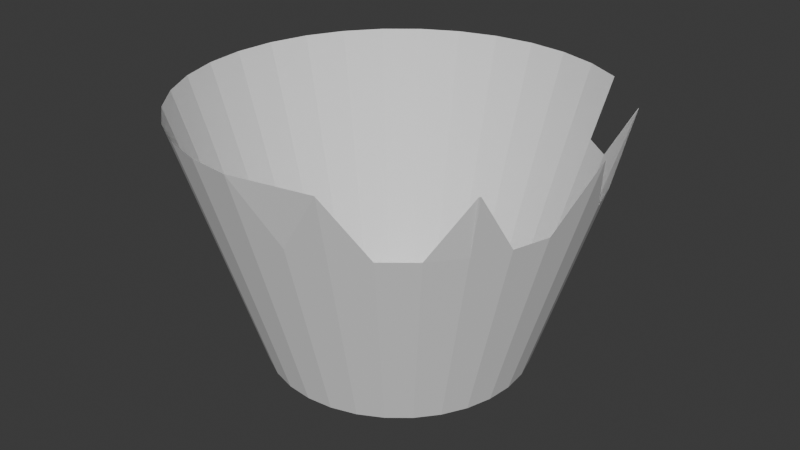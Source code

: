 # Source: Crown.blend  (saved by Blender 4.1.24; exported with 4.5.12 LTS)
import bpy
from mathutils import Matrix  # noqa: F401  (used for matrix-valued properties, if any)

bpy.ops.wm.read_factory_settings(use_empty=True)
scene = bpy.context.scene
scene.name = 'Scene'

# ---- collections
col_collection = bpy.data.collections.new('Collection'); scene.collection.children.link(col_collection)

# ---- world
world_world = bpy.data.worlds.new('World'); scene.world = world_world
world_world.use_nodes = True; world_world.node_tree.nodes.clear()
_N = world_world.node_tree.nodes; _L = world_world.node_tree.links
n0 = _N.new('ShaderNodeOutputWorld'); n0.name = 'World Output'; n0.location = (300, 300)
n1 = _N.new('ShaderNodeBackground'); n1.name = 'Background'; n1.location = (10, 300)
n1.inputs[0].default_value = (0.05088, 0.05088, 0.05088, 1.0)
_L.new(n1.outputs[0], n0.inputs[0])
n0.is_active_output = True
world_world.color = (0.05088, 0.05088, 0.05088)
world_world.use_sun_shadow = False
world_world.sun_shadow_jitter_overblur = 0.0

# ---- meshes
me_cylinder = bpy.data.meshes.new('Cylinder')
me_cylinder.from_pydata([(4.567e-09, 0.6228, 0.5248), (0.0, 1.0, 1.728), (0.1215, 0.6108, 0.5248), (0.1951, 0.9808, 1.728), (0.2383, 0.5754, 0.5248), (0.3827, 0.9239, 1.728), (0.346, 0.5178, 0.5248), (0.5556, 0.8315, 1.728), (0.4404, 0.4404, 0.5248), (0.8284, 0.5559, 1.726), (0.5178, 0.346, 0.5248), (0.8315, 0.5556, 1.728), (0.5754, 0.2383, 0.5248), (0.6108, 0.1215, 0.5248), (0.6228, 5.621e-09, 0.5248), (1.0, 0.0, 1.728), (0.6108, -0.1215, 0.5248), (0.5754, -0.2383, 0.5248), (0.5178, -0.346, 0.5248), (0.8315, -0.5556, 1.728), (0.4404, -0.4404, 0.5248), (0.8191, -0.5541, 1.722), (0.346, -0.5178, 0.5248), (0.3818, -0.9243, 1.728), (0.2383, -0.5754, 0.5248), (0.3827, -0.9239, 1.728), (0.1215, -0.6108, 0.5248), (0.3824, -0.9238, 1.728), (4.567e-09, -0.6228, 0.5248), (0.0, -1.0, 1.728), (-0.1215, -0.6108, 0.5248), (-0.1951, -0.9808, 1.728), (-0.2383, -0.5754, 0.5248), (-0.3827, -0.9239, 1.728), (-0.346, -0.5178, 0.5248), (-0.5556, -0.8315, 1.728), (-0.4404, -0.4404, 0.5248), (-0.7071, -0.7071, 1.728), (-0.5178, -0.346, 0.5248), (-0.8315, -0.5556, 1.728), (-0.5754, -0.2383, 0.5248), (-0.9239, -0.3827, 1.728), (-0.6108, -0.1215, 0.5248), (-0.9808, -0.1951, 1.728), (-0.6228, 5.621e-09, 0.5248), (-1.0, 0.0, 1.728), (-0.6108, 0.1215, 0.5248), (-0.9808, 0.1951, 1.728), (-0.5754, 0.2383, 0.5248), (-0.9239, 0.3827, 1.728), (-0.5178, 0.346, 0.5248), (-0.8315, 0.5556, 1.728), (-0.4404, 0.4404, 0.5248), (-0.7071, 0.7071, 1.728), (-0.346, 0.5178, 0.5248), (-0.5556, 0.8315, 1.728), (-0.2383, 0.5754, 0.5248), (-0.3827, 0.9239, 1.728), (-0.1215, 0.6108, 0.5248), (-0.1951, 0.9808, 1.728), (1.112e-09, 0.9081, 1.435), (0.1772, 0.8907, 1.435), (0.3475, 0.839, 1.435), (0.5045, 0.7551, 1.435), (0.6421, 0.6421, 1.435), (0.7551, 0.5045, 1.435), (0.839, 0.3475, 1.435), (0.8907, 0.1772, 1.435), (0.9081, 1.369e-09, 1.435), (0.8907, -0.1772, 1.435), (0.839, -0.3475, 1.435), (0.7551, -0.5045, 1.435), (0.6421, -0.6421, 1.435), (0.5045, -0.7551, 1.435), (0.3475, -0.839, 1.435), (0.1772, -0.8907, 1.435), (1.112e-09, -0.9081, 1.435), (-0.1772, -0.8907, 1.435), (-0.3475, -0.839, 1.435), (-0.5045, -0.7551, 1.435), (-0.6421, -0.6421, 1.435), (-0.7551, -0.5045, 1.435), (-0.839, -0.3475, 1.435), (-0.8907, -0.1772, 1.435), (-0.9081, 1.369e-09, 1.435), (-0.8907, 0.1772, 1.435), (-0.839, 0.3475, 1.435), (-0.7551, 0.5045, 1.435), (-0.6421, 0.6421, 1.435), (-0.5045, 0.7551, 1.435), (-0.3475, 0.839, 1.435), (-0.1772, 0.8907, 1.435)], [], [(60, 1, 3, 61), (61, 3, 5, 62), (62, 5, 7, 63), (64, 9, 11, 65), (65, 11, 66), (67, 15, 68), (68, 15, 69), (70, 19, 71), (71, 19, 21, 72), (73, 23, 25, 74), (74, 25, 27, 75), (75, 27, 29, 76), (76, 29, 31, 77), (77, 31, 33, 78), (78, 33, 35, 79), (79, 35, 37, 80), (80, 37, 39, 81), (81, 39, 41, 82), (82, 41, 43, 83), (83, 43, 45, 84), (84, 45, 47, 85), (85, 47, 49, 86), (86, 49, 51, 87), (87, 51, 53, 88), (88, 53, 55, 89), (89, 55, 57, 90), (90, 57, 59, 91), (91, 59, 1, 60), (0, 2, 4, 6, 8, 10, 12, 13, 14, 16, 17, 18, 20, 22, 24, 26, 28, 30, 32, 34, 36, 38, 40, 42, 44, 46, 48, 50, 52, 54, 56, 58), (58, 91, 60, 0), (56, 90, 91, 58), (54, 89, 90, 56), (52, 88, 89, 54), (50, 87, 88, 52), (48, 86, 87, 50), (46, 85, 86, 48), (44, 84, 85, 46), (42, 83, 84, 44), (40, 82, 83, 42), (38, 81, 82, 40), (36, 80, 81, 38), (34, 79, 80, 36), (32, 78, 79, 34), (30, 77, 78, 32), (28, 76, 77, 30), (26, 75, 76, 28), (24, 74, 75, 26), (22, 73, 74, 24), (20, 72, 73, 22), (18, 71, 72, 20), (17, 70, 71, 18), (16, 69, 70, 17), (14, 68, 69, 16), (13, 67, 68, 14), (12, 66, 67, 13), (10, 65, 66, 12), (8, 64, 65, 10), (6, 63, 64, 8), (4, 62, 63, 6), (2, 61, 62, 4), (0, 60, 61, 2)])
_uv = me_cylinder.uv_layers.new(name='UVMap')
_uv.uv.foreach_set('vector', [1.0, 0.8782, 1.0, 1.0, 0.9688, 1.0, 0.9687, 0.8782, 0.9687, 0.8782, 0.9688, 1.0, 0.9375, 1.0, 0.9375, 0.8782, 0.9375, 0.8782, 0.9375, 1.0, 0.9062, 1.0, 0.9062, 0.8782, 0.875, 0.8782, 0.875, 1.0, 0.8438, 1.0, 0.8438, 0.8782, 0.8438, 0.8782, 0.8438, 1.0, 0.8125, 0.8782, 0.7813, 0.8782, 0.75, 1.0, 0.75, 0.8782, 0.75, 0.8782, 0.75, 1.0, 0.7188, 0.8782, 0.6875, 0.8782, 0.6562, 1.0, 0.6562, 0.8782, 0.6562, 0.8782, 0.6562, 1.0, 0.625, 1.0, 0.625, 0.8782, 0.5938, 0.8782, 0.5938, 1.0, 0.5625, 1.0, 0.5625, 0.8782, 0.5625, 0.8782, 0.5625, 1.0, 0.5312, 1.0, 0.5312, 0.8782, 0.5312, 0.8782, 0.5312, 1.0, 0.5, 1.0, 0.5, 0.8782, 0.5, 0.8782, 0.5, 1.0, 0.4688, 1.0, 0.4687, 0.8782, 0.4687, 0.8782, 0.4688, 1.0, 0.4375, 1.0, 0.4375, 0.8782, 0.4375, 0.8782, 0.4375, 1.0, 0.4062, 1.0, 0.4062, 0.8782, 0.4062, 0.8782, 0.4062, 1.0, 0.375, 1.0, 0.375, 0.8782, 0.375, 0.8782, 0.375, 1.0, 0.3438, 1.0, 0.3438, 0.8782, 0.3438, 0.8782, 0.3438, 1.0, 0.3125, 1.0, 0.3125, 0.8782, 0.3125, 0.8782, 0.3125, 1.0, 0.2812, 1.0, 0.2812, 0.8782, 0.2812, 0.8782, 0.2812, 1.0, 0.25, 1.0, 0.25, 0.8782, 0.25, 0.8782, 0.25, 1.0, 0.2188, 1.0, 0.2187, 0.8782, 0.2187, 0.8782, 0.2188, 1.0, 0.1875, 1.0, 0.1875, 0.8782, 0.1875, 0.8782, 0.1875, 1.0, 0.1562, 1.0, 0.1562, 0.8782, 0.1562, 0.8782, 0.1562, 1.0, 0.125, 1.0, 0.125, 0.8782, 0.125, 0.8782, 0.125, 1.0, 0.09375, 1.0, 0.09375, 0.8782, 0.09375, 0.8782, 0.09375, 1.0, 0.0625, 1.0, 0.0625, 0.8782, 0.0625, 0.8782, 0.0625, 1.0, 0.03125, 1.0, 0.03125, 0.8782, 0.03125, 0.8782, 0.03125, 1.0, 0.0, 1.0, 0.0, 0.8782, 0.75, 0.49, 0.7968, 0.4854, 0.8418, 0.4717, 0.8833, 0.4496, 0.9197, 0.4197, 0.9496, 0.3833, 0.9717, 0.3418, 0.9854, 0.2968, 0.99, 0.25, 0.9854, 0.2032, 0.9717, 0.1582, 0.9496, 0.1167, 0.9197, 0.08029, 0.8833, 0.05045, 0.8418, 0.02827, 0.7968, 0.01461, 0.75, 0.01, 0.7032, 0.01461, 0.6582, 0.02827, 0.6167, 0.05045, 0.5803, 0.08029, 0.5504, 0.1167, 0.5283, 0.1582, 0.5146, 0.2032, 0.51, 0.25, 0.5146, 0.2968, 0.5283, 0.3418, 0.5504, 0.3833, 0.5803, 0.4197, 0.6167, 0.4496, 0.6582, 0.4717, 0.7032, 0.4854, 0.03125, 0.5, 0.03125, 0.8782, 0.0, 0.8782, 0.0, 0.5, 0.0625, 0.5, 0.0625, 0.8782, 0.03125, 0.8782, 0.03125, 0.5, 0.09375, 0.5, 0.09375, 0.8782, 0.0625, 0.8782, 0.0625, 0.5, 0.125, 0.5, 0.125, 0.8782, 0.09375, 0.8782, 0.09375, 0.5, 0.1562, 0.5, 0.1562, 0.8782, 0.125, 0.8782, 0.125, 0.5, 0.1875, 0.5, 0.1875, 0.8782, 0.1562, 0.8782, 0.1562, 0.5, 0.2188, 0.5, 0.2187, 0.8782, 0.1875, 0.8782, 0.1875, 0.5, 0.25, 0.5, 0.25, 0.8782, 0.2187, 0.8782, 0.2188, 0.5, 0.2812, 0.5, 0.2812, 0.8782, 0.25, 0.8782, 0.25, 0.5, 0.3125, 0.5, 0.3125, 0.8782, 0.2812, 0.8782, 0.2812, 0.5, 0.3438, 0.5, 0.3438, 0.8782, 0.3125, 0.8782, 0.3125, 0.5, 0.375, 0.5, 0.375, 0.8782, 0.3438, 0.8782, 0.3438, 0.5, 0.4062, 0.5, 0.4062, 0.8782, 0.375, 0.8782, 0.375, 0.5, 0.4375, 0.5, 0.4375, 0.8782, 0.4062, 0.8782, 0.4062, 0.5, 0.4688, 0.5, 0.4687, 0.8782, 0.4375, 0.8782, 0.4375, 0.5, 0.5, 0.5, 0.5, 0.8782, 0.4687, 0.8782, 0.4688, 0.5, 0.5312, 0.5, 0.5312, 0.8782, 0.5, 0.8782, 0.5, 0.5, 0.5625, 0.5, 0.5625, 0.8782, 0.5312, 0.8782, 0.5312, 0.5, 0.5938, 0.5, 0.5938, 0.8782, 0.5625, 0.8782, 0.5625, 0.5, 0.625, 0.5, 0.625, 0.8782, 0.5938, 0.8782, 0.5938, 0.5, 0.6562, 0.5, 0.6562, 0.8782, 0.625, 0.8782, 0.625, 0.5, 0.6875, 0.5, 0.6875, 0.8782, 0.6562, 0.8782, 0.6562, 0.5, 0.7188, 0.5, 0.7188, 0.8782, 0.6875, 0.8782, 0.6875, 0.5, 0.75, 0.5, 0.75, 0.8782, 0.7188, 0.8782, 0.7188, 0.5, 0.7812, 0.5, 0.7813, 0.8782, 0.75, 0.8782, 0.75, 0.5, 0.8125, 0.5, 0.8125, 0.8782, 0.7813, 0.8782, 0.7812, 0.5, 0.8438, 0.5, 0.8438, 0.8782, 0.8125, 0.8782, 0.8125, 0.5, 0.875, 0.5, 0.875, 0.8782, 0.8438, 0.8782, 0.8438, 0.5, 0.9062, 0.5, 0.9062, 0.8782, 0.875, 0.8782, 0.875, 0.5, 0.9375, 0.5, 0.9375, 0.8782, 0.9062, 0.8782, 0.9062, 0.5, 0.9688, 0.5, 0.9687, 0.8782, 0.9375, 0.8782, 0.9375, 0.5, 1.0, 0.5, 1.0, 0.8782, 0.9687, 0.8782, 0.9688, 0.5])
me_cylinder.update()

# ---- objects
ob_cylinder = bpy.data.objects.new('Cylinder', me_cylinder)

# ---- transforms, parenting, visibility, modifiers, constraints
ob_cylinder.location = (0.0, 0.0, 0.0)

# ---- collection membership
col_collection.objects.link(ob_cylinder)

# ---- scene / render settings (as saved in the file)
scene.frame_start = 1; scene.frame_end = 250; scene.frame_set(1)
scene.render.engine = 'BLENDER_EEVEE_NEXT'
scene.cycles.sampling_pattern = 'TABULATED_SOBOL'
scene.eevee.ray_tracing_options.trace_max_roughness = 0.0
bpy.context.view_layer.update()

# ---- added for rendering (the .blend has no active camera and no usable light): camera, sun
cam_auto = bpy.data.cameras.new('AutoCamera')
cam_auto.lens = 50.0
cam_auto.sensor_width = 36.0
cam_auto.clip_end = 1000.0
ob_auto_camera = bpy.data.objects.new('AutoCamera', cam_auto)
scene.collection.objects.link(ob_auto_camera)
ob_auto_camera.location = (2.844, -3.4128, 3.40176)
ob_auto_camera.rotation_euler = (1.09748, -7.21219e-08, 0.694738)
scene.camera = ob_auto_camera
light_auto_sun = bpy.data.lights.new('AutoSun', 'SUN')
light_auto_sun.energy = 3.0
light_auto_sun.angle = 0.0523599
ob_auto_sun = bpy.data.objects.new('AutoSun', light_auto_sun)
scene.collection.objects.link(ob_auto_sun)
ob_auto_sun.rotation_euler = (0.872665, 0.174533, 0.523599)
bpy.context.view_layer.update()
